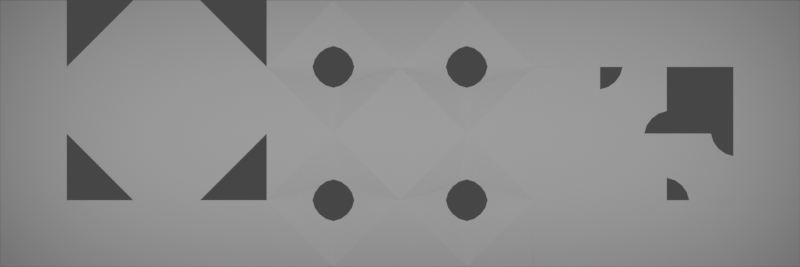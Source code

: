 # Source: RuleTile_SOLIDS.blend  (saved by Blender 3.2.14; exported with 4.5.12 LTS)
import bpy
from mathutils import Matrix  # noqa: F401  (used for matrix-valued properties, if any)

bpy.ops.wm.read_factory_settings(use_empty=True)
scene = bpy.context.scene
scene.name = 'Scene'

# ---- collections
col_collection = bpy.data.collections.new('Collection'); scene.collection.children.link(col_collection)

# ---- world
world_world = bpy.data.worlds.new('World'); scene.world = world_world
world_world.use_nodes = True; world_world.node_tree.nodes.clear()
_N = world_world.node_tree.nodes; _L = world_world.node_tree.links
n0 = _N.new('ShaderNodeOutputWorld'); n0.name = 'World Output'; n0.location = (300, 300)
n1 = _N.new('ShaderNodeBackground'); n1.name = 'Background'; n1.location = (10, 300)
n1.inputs[0].default_value = (0.05088, 0.05088, 0.05088, 1.0)
_L.new(n1.outputs[0], n0.inputs[0])
n0.is_active_output = True
world_world.color = (0.05088, 0.05088, 0.05088)
world_world.use_sun_shadow = False
world_world.sun_shadow_jitter_overblur = 0.0

# ---- cameras
cam_camera_001 = bpy.data.cameras.new('Camera.001')
cam_camera_001.type = 'ORTHO'
cam_camera_001.ortho_scale = 12.0

# ---- lights
light_area = bpy.data.lights.new('Area', 'AREA')
light_area.transmission_factor = 0.0
light_area.energy = 87.96
light_area.shadow_soft_size = 3.98
light_area.shadow_maximum_resolution = 0.006
light_area.use_absolute_resolution = True
light_area.shape = 'RECTANGLE'
light_area.size = 3.98
light_area.size_y = 11.94

# ---- meshes
me_cube_001 = bpy.data.meshes.new('Cube.001')
me_cube_001.from_pydata([(-0.5, 0.0, -1.0), (-0.5, 0.0, 0.0), (-0.5, 1.0, -1.0), (-0.5, 1.0, 0.0), (0.5, 0.0, -1.0), (0.5, 0.0, 0.0), (0.5, 1.0, -1.0), (0.5, 1.0, 0.0), (-0.5, 1.0, -2.0), (-0.5, 0.0, -2.0), (0.5, 1.0, -2.0), (0.5, 0.0, -2.0), (-0.5, 1.0, -3.0), (-0.5, 0.0, -3.0), (0.5, 1.0, -3.0), (0.5, 0.0, -3.0), (-0.5, 0.0, -4.0), (-0.5, 0.0, -3.0), (-0.5, 1.0, -4.0), (-0.5, 1.0, -3.0), (0.5, 0.0, -4.0), (0.5, 0.0, -3.0), (0.5, 1.0, -4.0), (0.5, 1.0, -3.0), (-0.5, 1.0, -4.0), (-0.5, 1.0, -3.0), (-0.5, 2.0, -4.0), (-0.5, 2.0, -3.0), (0.5, 1.0, -4.0), (0.5, 1.0, -3.0), (0.5, 2.0, -4.0), (0.5, 2.0, -3.0), (-0.5, 3.0, -3.0), (-0.5, 3.0, -4.0), (0.5, 3.0, -4.0), (0.5, 3.0, -3.0), (-0.5, 4.0, -3.0), (-0.5, 4.0, -4.0), (0.5, 4.0, -4.0), (0.5, 4.0, -3.0)], [], [(0, 1, 3, 2), (2, 3, 7, 6), (6, 7, 5, 4), (4, 5, 1, 0), (6, 4, 11, 10), (7, 3, 1, 5), (10, 11, 15, 14), (4, 0, 9, 11), (2, 6, 10, 8), (0, 2, 8, 9), (12, 14, 15, 13), (9, 8, 12, 13), (11, 9, 13, 15), (8, 10, 14, 12), (16, 17, 19, 18), (18, 19, 23, 22), (22, 23, 21, 20), (20, 21, 17, 16), (18, 22, 20, 16), (23, 19, 17, 21), (24, 25, 27, 26), (27, 31, 35, 32), (30, 31, 29, 28), (28, 29, 25, 24), (26, 30, 28, 24), (31, 27, 25, 29), (32, 35, 39, 36), (26, 27, 32, 33), (31, 30, 34, 35), (30, 26, 33, 34), (37, 36, 39, 38), (33, 32, 36, 37), (35, 34, 38, 39), (34, 33, 37, 38)])
_uv = me_cube_001.uv_layers.new(name='UVMap')
_uv.uv.foreach_set('vector', [0.375, 0.0, 0.625, 0.0, 0.625, 0.25, 0.375, 0.25, 0.375, 0.25, 0.625, 0.25, 0.625, 0.5, 0.375, 0.5, 0.375, 0.5, 0.625, 0.5, 0.625, 0.75, 0.375, 0.75, 0.375, 0.75, 0.625, 0.75, 0.625, 1.0, 0.375, 1.0, 0.375, 0.5, 0.375, 0.75, 0.375, 0.75, 0.375, 0.5, 0.625, 0.5, 0.875, 0.5, 0.875, 0.75, 0.625, 0.75, 0.375, 0.5, 0.375, 0.75, 0.375, 0.75, 0.375, 0.5, 0.375, 0.75, 0.375, 1.0, 0.375, 1.0, 0.375, 0.75, 0.375, 0.25, 0.375, 0.5, 0.375, 0.5, 0.375, 0.25, 0.375, 0.0, 0.375, 0.25, 0.375, 0.25, 0.375, 0.0, 0.125, 0.5, 0.375, 0.5, 0.375, 0.75, 0.125, 0.75, 0.375, 0.0, 0.375, 0.25, 0.375, 0.25, 0.375, 0.0, 0.375, 0.75, 0.375, 1.0, 0.375, 1.0, 0.375, 0.75, 0.375, 0.25, 0.375, 0.5, 0.375, 0.5, 0.375, 0.25, 0.375, 0.0, 0.625, 0.0, 0.625, 0.25, 0.375, 0.25, 0.375, 0.25, 0.625, 0.25, 0.625, 0.5, 0.375, 0.5, 0.375, 0.5, 0.625, 0.5, 0.625, 0.75, 0.375, 0.75, 0.375, 0.75, 0.625, 0.75, 0.625, 1.0, 0.375, 1.0, 0.125, 0.5, 0.375, 0.5, 0.375, 0.75, 0.125, 0.75, 0.625, 0.5, 0.875, 0.5, 0.875, 0.75, 0.625, 0.75, 0.375, 0.0, 0.625, 0.0, 0.625, 0.25, 0.375, 0.25, 0.875, 0.5, 0.625, 0.5, 0.625, 0.5, 0.875, 0.5, 0.375, 0.5, 0.625, 0.5, 0.625, 0.75, 0.375, 0.75, 0.375, 0.75, 0.625, 0.75, 0.625, 1.0, 0.375, 1.0, 0.125, 0.5, 0.375, 0.5, 0.375, 0.75, 0.125, 0.75, 0.625, 0.5, 0.875, 0.5, 0.875, 0.75, 0.625, 0.75, 0.875, 0.5, 0.625, 0.5, 0.625, 0.5, 0.875, 0.5, 0.375, 0.25, 0.625, 0.25, 0.625, 0.25, 0.375, 0.25, 0.625, 0.5, 0.375, 0.5, 0.375, 0.5, 0.625, 0.5, 0.375, 0.5, 0.125, 0.5, 0.125, 0.5, 0.375, 0.5, 0.375, 0.25, 0.625, 0.25, 0.625, 0.5, 0.375, 0.5, 0.375, 0.25, 0.625, 0.25, 0.625, 0.25, 0.375, 0.25, 0.625, 0.5, 0.375, 0.5, 0.375, 0.5, 0.625, 0.5, 0.375, 0.5, 0.125, 0.5, 0.125, 0.5, 0.375, 0.5])
me_cube_001.update()
me_cube_002 = bpy.data.meshes.new('Cube.002')
me_cube_002.from_pydata([(-0.5, 2.0, -0.5), (-0.5, 3.0, -0.5), (0.5, 2.0, -0.5), (0.5, 3.0, -0.5), (-0.5, 2.667, 0.0), (-0.5, 2.333, 0.0), (0.5, 2.333, 0.0), (0.5, 2.667, 0.0), (-0.5, 2.0, -1.5), (0.5, 3.0, -1.5), (0.5, 2.0, -1.5), (0.5, 4.0, -0.5), (-0.5, 4.0, -0.5), (-0.5, 1.0, -0.5), (0.5, 1.0, -0.5), (-0.5, 2.667, -0.5), (-0.5, 2.333, -0.5), (0.5, 2.333, -0.5), (0.5, 2.667, -0.5), (0.5, 2.0, 0.0), (0.5, 3.0, 0.0), (-0.5, 3.0, 0.0), (-0.5, 3.0, -1.5), (-0.5, 1.0, 0.0), (0.5, 1.0, 0.0), (-0.5, 2.0, 0.0), (-0.5, 4.0, 0.0), (0.5, 4.0, 0.0)], [], [(8, 10, 14, 13), (13, 14, 24, 23), (0, 13, 23, 25), (15, 4, 21, 1), (9, 22, 12, 11), (15, 1, 22), (22, 1, 12), (0, 8, 13), (18, 17, 10, 9), (0, 16, 8), (16, 15, 22, 8), (3, 18, 9, 11), (22, 9, 10, 8), (17, 6, 19, 2), (3, 20, 7, 18), (18, 7, 6, 17), (0, 25, 5, 16), (16, 5, 4, 15), (2, 14, 10, 17), (14, 2, 19, 24), (11, 12, 26, 27), (3, 11, 27, 20), (12, 1, 21, 26)])
_uv = me_cube_002.uv_layers.new(name='UVMap')
_uv.uv.foreach_set('vector', [0.125, 0.75, 0.375, 0.75, 0.375, 0.75, 0.125, 0.75, 0.125, 0.75, 0.375, 0.75, 0.375, 0.75, 0.125, 0.75, 0.375, 0.0, 0.375, 0.0, 0.375, 0.0, 0.375, 0.0, 0.375, 0.1667, 0.5, 0.1667, 0.5, 0.25, 0.375, 0.25, 0.375, 0.5, 0.125, 0.5, 0.125, 0.5, 0.375, 0.5, 0.375, 0.1667, 0.375, 0.25, 0.375, 0.25, 0.375, 0.25, 0.375, 0.25, 0.375, 0.25, 0.375, 0.0, 0.375, 0.0, 0.375, 0.0, 0.375, 0.5833, 0.375, 0.6667, 0.375, 0.75, 0.375, 0.5, 0.375, 0.0, 0.375, 0.08333, 0.375, 0.0, 0.375, 0.08333, 0.375, 0.1667, 0.375, 0.25, 0.375, 0.0, 0.375, 0.5, 0.375, 0.5833, 0.375, 0.5, 0.375, 0.5, 0.125, 0.5, 0.375, 0.5, 0.375, 0.75, 0.125, 0.75, 0.375, 0.6667, 0.5, 0.6667, 0.5, 0.75, 0.375, 0.75, 0.375, 0.5, 0.5, 0.5, 0.5, 0.5833, 0.375, 0.5833, 0.375, 0.5833, 0.5, 0.5833, 0.5, 0.6667, 0.375, 0.6667, 0.375, 0.0, 0.5, 0.0, 0.5, 0.08333, 0.375, 0.08333, 0.375, 0.08333, 0.5, 0.08333, 0.5, 0.1667, 0.375, 0.1667, 0.375, 0.75, 0.375, 0.75, 0.375, 0.75, 0.375, 0.6667, 0.375, 0.75, 0.375, 0.75, 0.375, 0.75, 0.375, 0.75, 0.375, 0.5, 0.125, 0.5, 0.125, 0.5, 0.375, 0.5, 0.375, 0.5, 0.375, 0.5, 0.375, 0.5, 0.375, 0.5, 0.375, 0.25, 0.375, 0.25, 0.375, 0.25, 0.375, 0.25])
me_cube_002.update()
me_cube_004 = bpy.data.meshes.new('Cube.004')
me_cube_004.from_pydata([(-0.5, -1.0, 0.0), (-0.5, -1.0, 1.0), (-0.5, 0.0, 1.0), (0.5, -1.0, 0.0), (0.5, -1.0, 1.0), (0.5, 0.0, 1.0), (-0.3525, -1.407e-07, 0.3136), (-0.3525, -0.3136, 0.0), (-0.3525, -0.1138, 0.2797), (-0.3525, -0.2094, 0.2094), (-0.3525, -0.2797, 0.1138), (0.3525, -0.3136, 0.0), (0.3525, -1.407e-07, 0.3136), (0.3525, -0.2797, 0.1138), (0.3525, -0.2094, 0.2094), (0.3525, -0.1138, 0.2797)], [], [(11, 13, 14, 15, 12, 5, 4, 3), (3, 4, 1, 0), (0, 1, 2, 6, 8, 9, 10, 7), (5, 2, 1, 4), (11, 7, 10, 13), (13, 10, 9, 14), (14, 9, 8, 15), (15, 8, 6, 12)])
_uv = me_cube_004.uv_layers.new(name='UVMap')
_uv.uv.foreach_set('vector', [0.375, 0.6112, 0.4153, 0.5992, 0.4493, 0.5743, 0.4742, 0.5403, 0.4862, 0.5, 0.625, 0.5, 0.625, 0.75, 0.375, 0.75, 0.375, 0.75, 0.625, 0.75, 0.625, 1.0, 0.375, 1.0, 0.375, 0.0, 0.625, 0.0, 0.625, 0.25, 0.4862, 0.25, 0.4742, 0.2097, 0.4493, 0.1757, 0.4153, 0.1508, 0.375, 0.1388, 0.625, 0.5, 0.875, 0.5, 0.875, 0.75, 0.625, 0.75, 0.375, 0.6112, 0.125, 0.6112, 0.125, 0.5992, 0.375, 0.5992, 0.375, 0.5992, 0.125, 0.5992, 0.125, 0.5, 0.375, 0.5, 0.375, 0.5, 0.375, 0.25, 0.4742, 0.25, 0.4742, 0.5, 0.4742, 0.5, 0.4742, 0.25, 0.4862, 0.25, 0.4862, 0.5])
me_cube_004.update()
me_cube_005 = bpy.data.meshes.new('Cube.005')
me_cube_005.from_pydata([(-0.5, -2.0, 1.0), (-0.5, -2.0, 2.0), (-0.5, -1.0, 1.0), (-0.5, -1.0, 2.0), (0.5, -2.0, 1.0), (0.5, -2.0, 2.0), (0.5, -1.0, 1.0), (0.5, -1.0, 2.0), (-0.5, 0.0, 2.0), (-0.5, 0.0, 1.0), (0.5, 0.0, 1.0), (0.5, 0.0, 2.0), (-0.5, 1.0, 2.0), (-0.5, 1.0, 1.0), (0.5, 1.0, 1.0), (0.5, 1.0, 2.0)], [], [(0, 1, 3, 2), (2, 3, 8, 9), (6, 7, 5, 4), (4, 5, 1, 0), (2, 6, 4, 0), (7, 3, 1, 5), (8, 11, 15, 12), (7, 6, 10, 11), (6, 2, 9, 10), (13, 12, 15, 14), (9, 8, 12, 13), (11, 10, 14, 15), (10, 9, 13, 14)])
_k = set([(3, 7), (3, 8), (7, 11), (8, 11)])
me_cube_005.attributes.new('sharp_edge', 'BOOLEAN', 'EDGE').data.foreach_set('value', [ (min(e.vertices), max(e.vertices)) in _k for e in me_cube_005.edges])
_uv = me_cube_005.uv_layers.new(name='UVMap')
_uv.uv.foreach_set('vector', [0.375, 0.0, 0.625, 0.0, 0.625, 0.25, 0.375, 0.25, 0.375, 0.25, 0.625, 0.25, 0.625, 0.25, 0.375, 0.25, 0.375, 0.5, 0.625, 0.5, 0.625, 0.75, 0.375, 0.75, 0.375, 0.75, 0.625, 0.75, 0.625, 1.0, 0.375, 1.0, 0.125, 0.5, 0.375, 0.5, 0.375, 0.75, 0.125, 0.75, 0.625, 0.5, 0.875, 0.5, 0.875, 0.75, 0.625, 0.75, 0.875, 0.5, 0.625, 0.5, 0.625, 0.5, 0.875, 0.5, 0.625, 0.5, 0.375, 0.5, 0.375, 0.5, 0.625, 0.5, 0.375, 0.5, 0.125, 0.5, 0.125, 0.5, 0.375, 0.5, 0.375, 0.25, 0.625, 0.25, 0.625, 0.5, 0.375, 0.5, 0.375, 0.25, 0.625, 0.25, 0.625, 0.25, 0.375, 0.25, 0.625, 0.5, 0.375, 0.5, 0.375, 0.5, 0.625, 0.5, 0.375, 0.5, 0.125, 0.5, 0.125, 0.5, 0.375, 0.5])
me_cube_005.update()
me_cube_006 = bpy.data.meshes.new('Cube.006')
me_cube_006.from_pydata([(-0.5, 0.0, 1.0), (-0.5, -1.0, -5.96e-08), (0.5, 0.0, 1.0), (0.5, -1.0, -5.96e-08), (-0.5, -1.0, 0.6617), (-0.5, -0.6617, 1.0), (-0.5, -0.8773, 0.6983), (-0.5, -0.7741, 0.7741), (-0.5, -0.6983, 0.8773), (-0.5, 0.0, 0.3383), (-0.5, -0.3383, 0.0), (-0.5, -0.1227, 0.3017), (-0.5, -0.2259, 0.2259), (-0.5, -0.3017, 0.1227), (0.5, -0.6617, 1.0), (0.5, -1.0, 0.6617), (0.5, -0.6983, 0.8773), (0.5, -0.7741, 0.7741), (0.5, -0.8773, 0.6983), (0.5, -0.3383, 0.0), (0.5, 0.0, 0.3383), (0.5, -0.3017, 0.1227), (0.5, -0.2259, 0.2259), (0.5, -0.1227, 0.3017), (-0.5, 1.0, -1.0), (-0.5, -1.788e-07, 0.0), (0.5, 1.0, -1.0), (0.5, -1.788e-07, 0.0), (-0.5, 0.6617, 1.192e-07), (-0.5, 1.0, -0.3383), (-0.5, 0.6983, -0.1227), (-0.5, 0.7741, -0.2259), (-0.5, 0.8773, -0.3017), (-0.5, 0.3383, -1.0), (-0.5, 0.0, -0.6617), (-0.5, 0.3017, -0.8773), (-0.5, 0.2259, -0.7741), (-0.5, 0.1227, -0.6983), (0.5, 1.0, -0.3383), (0.5, 0.6617, 1.192e-07), (0.5, 0.8773, -0.3017), (0.5, 0.7741, -0.2259), (0.5, 0.6983, -0.1227), (0.5, 0.0, -0.6617), (0.5, 0.3383, -1.0), (0.5, 0.1227, -0.6983), (0.5, 0.2259, -0.7741), (0.5, 0.3017, -0.8773)], [], [(14, 2, 0, 5), (3, 19, 21, 22, 23, 20, 2, 14, 16, 17, 18, 15), (20, 9, 0, 2), (4, 6, 7, 8, 5, 0, 9, 11, 12, 13, 10, 1), (1, 10, 19, 3), (9, 20, 23, 11), (11, 23, 22, 12), (12, 22, 21, 13), (13, 21, 19, 10), (4, 15, 18, 6), (6, 18, 17, 7), (7, 17, 16, 8), (8, 16, 14, 5), (1, 3, 15, 4), (38, 26, 24, 29), (27, 43, 45, 46, 47, 44, 26, 38, 40, 41, 42, 39), (44, 33, 24, 26), (28, 30, 31, 32, 29, 24, 33, 35, 36, 37, 34, 25), (25, 34, 43, 27), (33, 44, 47, 35), (35, 47, 46, 36), (36, 46, 45, 37), (37, 45, 43, 34), (28, 39, 42, 30), (30, 42, 41, 31), (31, 41, 40, 32), (32, 40, 38, 29), (25, 27, 39, 28)])
_uv = me_cube_006.uv_layers.new(name='UVMap')
_uv.uv.foreach_set('vector', [0.4596, 0.75, 0.625, 0.75, 0.625, 1.0, 0.4596, 1.0, 0.375, 0.5, 0.5404, 0.5, 0.5496, 0.5307, 0.5685, 0.5565, 0.5943, 0.5754, 0.625, 0.5846, 0.625, 0.75, 0.4596, 0.75, 0.4504, 0.7193, 0.4315, 0.6935, 0.4057, 0.6746, 0.375, 0.6654, 0.625, 0.5846, 0.875, 0.5846, 0.875, 0.75, 0.625, 0.75, 0.375, 0.08457, 0.4057, 0.07542, 0.4315, 0.05647, 0.4504, 0.03068, 0.4596, 0.0, 0.625, 0.0, 0.625, 0.1654, 0.5943, 0.1746, 0.5685, 0.1935, 0.5496, 0.2193, 0.5404, 0.25, 0.375, 0.25, 0.375, 0.25, 0.5404, 0.25, 0.5404, 0.5, 0.375, 0.5, 0.875, 0.5846, 0.625, 0.5846, 0.625, 0.5754, 0.875, 0.5754, 0.875, 0.5754, 0.625, 0.5754, 0.625, 0.5, 0.875, 0.5, 0.625, 0.25, 0.625, 0.5, 0.5496, 0.5, 0.5496, 0.25, 0.5496, 0.25, 0.5496, 0.5, 0.5404, 0.5, 0.5404, 0.25, 0.125, 0.6654, 0.375, 0.6654, 0.375, 0.6746, 0.125, 0.6746, 0.125, 0.6746, 0.375, 0.6746, 0.375, 0.75, 0.125, 0.75, 0.375, 1.0, 0.375, 0.75, 0.4504, 0.75, 0.4504, 1.0, 0.4504, 1.0, 0.4504, 0.75, 0.4596, 0.75, 0.4596, 1.0, 0.125, 0.5, 0.375, 0.5, 0.375, 0.6654, 0.125, 0.6654, 0.4596, 0.75, 0.625, 0.75, 0.625, 1.0, 0.4596, 1.0, 0.375, 0.5, 0.5404, 0.5, 0.5496, 0.5307, 0.5685, 0.5565, 0.5943, 0.5754, 0.625, 0.5846, 0.625, 0.75, 0.4596, 0.75, 0.4504, 0.7193, 0.4315, 0.6935, 0.4057, 0.6746, 0.375, 0.6654, 0.625, 0.5846, 0.875, 0.5846, 0.875, 0.75, 0.625, 0.75, 0.375, 0.08457, 0.4057, 0.07542, 0.4315, 0.05647, 0.4504, 0.03068, 0.4596, 0.0, 0.625, 0.0, 0.625, 0.1654, 0.5943, 0.1746, 0.5685, 0.1935, 0.5496, 0.2193, 0.5404, 0.25, 0.375, 0.25, 0.375, 0.25, 0.5404, 0.25, 0.5404, 0.5, 0.375, 0.5, 0.875, 0.5846, 0.625, 0.5846, 0.625, 0.5754, 0.875, 0.5754, 0.875, 0.5754, 0.625, 0.5754, 0.625, 0.5, 0.875, 0.5, 0.625, 0.25, 0.625, 0.5, 0.5496, 0.5, 0.5496, 0.25, 0.5496, 0.25, 0.5496, 0.5, 0.5404, 0.5, 0.5404, 0.25, 0.125, 0.6654, 0.375, 0.6654, 0.375, 0.6746, 0.125, 0.6746, 0.125, 0.6746, 0.375, 0.6746, 0.375, 0.75, 0.125, 0.75, 0.375, 1.0, 0.375, 0.75, 0.4504, 0.75, 0.4504, 1.0, 0.4504, 1.0, 0.4504, 0.75, 0.4596, 0.75, 0.4596, 1.0, 0.125, 0.5, 0.375, 0.5, 0.375, 0.6654, 0.125, 0.6654])
me_cube_006.update()
me_cube_007 = bpy.data.meshes.new('Cube.007')
me_cube_007.from_pydata([(-0.5, -0.5, -0.5), (-0.5, -0.5, 0.5), (-0.5, 0.5, -0.5), (-0.5, 0.5, 0.5), (0.5, -0.5, -0.5), (0.5, -0.5, 0.5), (0.5, 0.5, -0.5), (0.5, 0.5, 0.5)], [], [(0, 1, 3, 2), (6, 7, 5, 4)])
_uv = me_cube_007.uv_layers.new(name='UVMap')
_uv.uv.foreach_set('vector', [0.375, 0.0, 0.625, 0.0, 0.625, 0.25, 0.375, 0.25, 0.375, 0.5, 0.625, 0.5, 0.625, 0.75, 0.375, 0.75])
me_cube_007.update()

# ---- objects
ob_cube = bpy.data.objects.new('Cube', me_cube_001)
ob_cube_001 = bpy.data.objects.new('Cube.001', me_cube_002)
ob_cube_002 = bpy.data.objects.new('Cube.002', me_cube_004)
ob_empty = bpy.data.objects.new('Empty', None)
ob_cube_003 = bpy.data.objects.new('Cube.003', me_cube_005)
ob_empty_001 = bpy.data.objects.new('Empty.001', None)
ob_cube_004 = bpy.data.objects.new('Cube.004', me_cube_006)
ob_empty_002 = bpy.data.objects.new('Empty.002', None)
ob_cube_005 = bpy.data.objects.new('Cube.005', me_cube_007)
ob_camera = bpy.data.objects.new('Camera', cam_camera_001)
ob_area = bpy.data.objects.new('Area', light_area)

# ---- transforms, parenting, visibility, modifiers, constraints
ob_cube.location = (0.0, 0.0, 0.0)
ob_cube_001.location = (0.0, 0.0, -1.5)
_m = ob_cube_001.modifiers.new('Mirror', 'MIRROR')
_m.use_axis = (False, False, True)
ob_cube_002.location = (0.0, 5.0, -1.0)
_m = ob_cube_002.modifiers.new('Mirror', 'MIRROR')
_m.use_axis = (False, True, True)
_m.use_clip = True
_m = ob_cube_002.modifiers.new('Mirror.001', 'MIRROR')
_m.use_axis = (False, True, True)
_m.mirror_object = ob_empty
ob_empty.location = (0.0, 6.0, -2.0)
ob_cube_003.location = (0.0, 10.0, -2.0)
_m = ob_cube_003.modifiers.new('Array', 'ARRAY')
_m.count = 4
_m.use_relative_offset = False
_m.use_object_offset = True
_m.offset_object = ob_empty_001
ob_empty_001.location = (0.0, 10.0, -2.0)
ob_empty_001.rotation_euler = (-1.571, -2.22e-16, 2.22e-16)
ob_cube_004.location = (0.0, 10.0, -2.0)
ob_empty_002.location = (0.0, 10.0, -2.0)
ob_empty_002.rotation_euler = (-3.142, -3e-23, 4.441e-16)
ob_cube_005.location = (0.0, 9.5, -2.5)
ob_camera.location = (5.0, 6.0, -2.0)
ob_camera.rotation_euler = (1.571, -0.0, 1.571)
ob_area.location = (3.0, 6.0, -2.0)
ob_area.rotation_euler = (-0.0, 1.658, -0.0)

# ---- collection membership
col_collection.objects.link(ob_cube)
col_collection.objects.link(ob_cube_001)
col_collection.objects.link(ob_cube_002)
col_collection.objects.link(ob_empty)
col_collection.objects.link(ob_cube_003)
col_collection.objects.link(ob_empty_001)
col_collection.objects.link(ob_cube_004)
col_collection.objects.link(ob_empty_002)
col_collection.objects.link(ob_cube_005)
col_collection.objects.link(ob_camera)
col_collection.objects.link(ob_area)

# ---- scene / render settings (as saved in the file)
scene.camera = ob_camera
scene.frame_start = 1; scene.frame_end = 250; scene.frame_set(1)
scene.render.engine = 'CYCLES'
scene.render.resolution_x = 1536
scene.render.resolution_y = 512
scene.render.film_transparent = True
scene.cycles.time_limit = 4.0
scene.cycles.sampling_pattern = 'TABULATED_SOBOL'
scene.cycles.use_light_tree = False
scene.view_settings.view_transform = 'Filmic'
bpy.context.view_layer.update()
